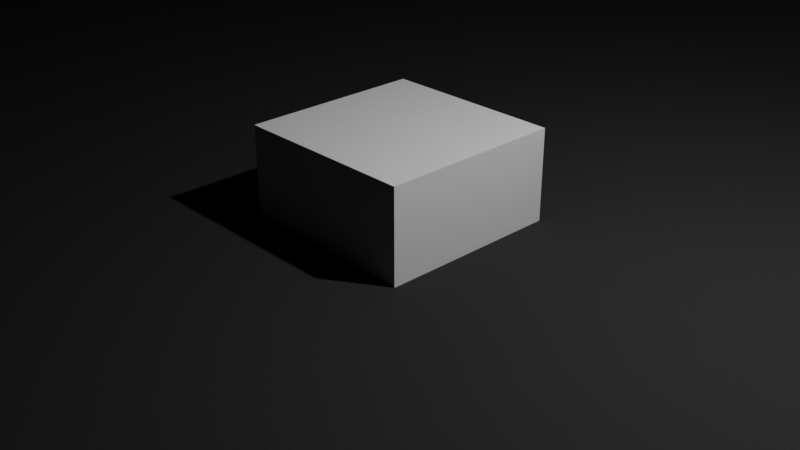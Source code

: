 # Source: arriere_cote.blend  (saved by Blender 2.93.21; exported with 4.5.12 LTS)
import bpy
from mathutils import Matrix  # noqa: F401  (used for matrix-valued properties, if any)

bpy.ops.wm.read_factory_settings(use_empty=True)
scene = bpy.context.scene
scene.name = 'Scene'

# ---- collections
col_collection = bpy.data.collections.new('Collection'); scene.collection.children.link(col_collection)

# ---- materials (node trees are filled in below, after node groups)
mat_material = bpy.data.materials.new('Material')
mat_material.alpha_threshold = 0.0
mat_material.use_transparent_shadow = False
mat_material.line_color = (0.0, 0.0, 0.0, 1.0)
mat_mat_riau = bpy.data.materials.new('Matériau')
mat_mat_riau.use_transparent_shadow = False
mat_mat_riau.diffuse_color = (0.03, 0.03, 0.03, 1.0)

# ---- material node trees
mat_material.use_nodes = True; mat_material.node_tree.nodes.clear()
_N = mat_material.node_tree.nodes; _L = mat_material.node_tree.links
n0 = _N.new('ShaderNodeOutputMaterial'); n0.name = 'Material Output'; n0.location = (300, 300)
n1 = _N.new('ShaderNodeBsdfPrincipled'); n1.name = 'Principled BSDF'; n1.location = (10, 300)
n1.distribution = 'GGX'
n1.subsurface_method = 'BURLEY'
n1.inputs[2].default_value = 0.4
n1.inputs[3].default_value = 1.45
n1.inputs[27].default_value = (0.0, 0.0, 0.0, 1.0)
n1.inputs[28].default_value = 1.0
_L.new(n1.outputs[0], n0.inputs[0])
n0.is_active_output = True

# ---- world
world_world = bpy.data.worlds.new('World'); scene.world = world_world
world_world.use_nodes = True; world_world.node_tree.nodes.clear()
_N = world_world.node_tree.nodes; _L = world_world.node_tree.links
n0 = _N.new('ShaderNodeOutputWorld'); n0.name = 'World Output'; n0.location = (300, 300)
n1 = _N.new('ShaderNodeBackground'); n1.name = 'Background'; n1.location = (10, 300)
n1.inputs[0].default_value = (0.05088, 0.05088, 0.05088, 1.0)
_L.new(n1.outputs[0], n0.inputs[0])
n0.is_active_output = True
world_world.color = (0.05088, 0.05088, 0.05088)
world_world.use_sun_shadow = False
world_world.sun_shadow_jitter_overblur = 0.0

# ---- cameras
cam_camera = bpy.data.cameras.new('Camera')
cam_camera.clip_end = 100.0
cam_camera.ortho_scale = 7.314

# ---- lights
light_light = bpy.data.lights.new('Light', 'POINT')
light_light.transmission_factor = 0.0
light_light.energy = 1000.0
light_light.shadow_soft_size = 0.1
light_light.shadow_maximum_resolution = 0.006
light_light.use_absolute_resolution = True

# ---- meshes
me_cube = bpy.data.meshes.new('Cube')
me_cube.from_pydata([(1.0, 1.0, 1.0), (1.0, 1.0, -1.0), (1.0, -1.0, 1.0), (1.0, -1.0, -1.0), (-1.0, 1.0, 1.0), (-1.0, 1.0, -1.0), (-1.0, -1.0, 1.0), (-1.0, -1.0, -1.0)], [], [(0, 4, 6, 2), (3, 2, 6, 7), (7, 6, 4, 5), (5, 1, 3, 7), (1, 0, 2, 3), (5, 4, 0, 1)])
_uv = me_cube.uv_layers.new(name='UVMap')
_uv.uv.foreach_set('vector', [0.625, 0.5, 0.875, 0.5, 0.875, 0.75, 0.625, 0.75, 0.375, 0.75, 0.625, 0.75, 0.625, 1.0, 0.375, 1.0, 0.375, 0.0, 0.625, 0.0, 0.625, 0.25, 0.375, 0.25, 0.125, 0.5, 0.375, 0.5, 0.375, 0.75, 0.125, 0.75, 0.375, 0.5, 0.625, 0.5, 0.625, 0.75, 0.375, 0.75, 0.375, 0.25, 0.625, 0.25, 0.625, 0.5, 0.375, 0.5])
me_cube.materials.append(mat_material)
me_cube.use_remesh_preserve_volume = False
me_cube.use_remesh_preserve_attributes = False
me_cube.use_mirror_vertex_groups = False
me_cube.update()
me_arriere_cote = bpy.data.meshes.new('arriere_cote')
me_arriere_cote.from_pydata([(120.0, 6.0, 0.0), (120.0, 6.0, 6.0), (85.0, 6.0, 0.0), (85.0, 6.0, 6.0), (0.0, 46.0, 0.0), (0.0, 46.0, 6.0), (35.0, 46.0, 0.0), (35.0, 46.0, 6.0), (0.0, 6.0, 6.0), (0.0, 6.0, 0.0), (35.0, 6.0, 6.0), (35.0, 6.0, 0.0), (120.0, 46.0, 6.0), (120.0, 46.0, 0.0), (85.0, 46.0, 6.0), (85.0, 46.0, 0.0), (35.0, 0.0, 6.0), (85.0, 0.0, 6.0), (85.0, 52.0, 6.0), (35.0, 52.0, 6.0), (85.0, 0.0, 0.0), (35.0, 0.0, 0.0), (35.0, 52.0, 0.0), (85.0, 52.0, 0.0)], [], [(0, 1, 2), (2, 1, 3), (4, 5, 6), (6, 5, 7), (8, 5, 9), (9, 5, 4), (10, 8, 11), (11, 8, 9), (12, 1, 13), (13, 1, 0), (14, 12, 15), (15, 12, 13), (5, 8, 7), (7, 8, 10), (16, 17, 10), (10, 17, 3), (1, 12, 3), (3, 12, 14), (3, 14, 10), (10, 14, 18), (10, 18, 7), (7, 18, 19), (2, 20, 21), (6, 22, 23), (15, 13, 0), (11, 9, 4), (4, 6, 11), (11, 6, 23), (11, 23, 21), (21, 23, 15), (21, 15, 2), (2, 15, 0), (22, 6, 19), (19, 6, 7), (23, 22, 18), (18, 22, 19), (15, 23, 14), (14, 23, 18), (11, 21, 10), (10, 21, 16), (20, 2, 17), (17, 2, 3), (21, 20, 16), (16, 20, 17)])
me_arriere_cote.materials.append(mat_mat_riau)
me_arriere_cote.use_remesh_fix_poles = True
me_arriere_cote.use_remesh_preserve_attributes = False
me_arriere_cote.update()

# ---- objects
ob_cube = bpy.data.objects.new('Cube', me_cube)
ob_light = bpy.data.objects.new('Light', light_light)
ob_camera = bpy.data.objects.new('Camera', cam_camera)
ob_arriere_cote = bpy.data.objects.new('arriere_cote', me_arriere_cote)

# ---- transforms, parenting, visibility, modifiers, constraints
ob_cube.location = (0.0, 0.0, 0.0)
ob_cube.lock_rotations_4d = False
ob_cube.empty_display_type = 'ARROWS'
ob_cube.lineart.crease_threshold = 0.0
ob_light.location = (4.076, 1.005, 5.904)
ob_light.rotation_euler = (0.6503, 0.05522, 1.866)
ob_light.lock_rotations_4d = False
ob_light.empty_display_type = 'ARROWS'
ob_light.color = (0.0, 0.0, 0.0, 0.0)
ob_light.lineart.crease_threshold = 0.0
ob_camera.location = (7.359, -6.926, 4.958)
ob_camera.rotation_euler = (1.109, 0.0, 0.8149)
ob_camera.lock_rotations_4d = False
ob_camera.empty_display_type = 'ARROWS'
ob_camera.color = (0.0, 0.0, 0.0, 0.0)
ob_camera.display_type = 'WIRE'
ob_camera.lineart.crease_threshold = 0.0
ob_arriere_cote.location = (-60.16, -25.75, 0.0)

# ---- collection membership
col_collection.objects.link(ob_cube)
col_collection.objects.link(ob_light)
col_collection.objects.link(ob_camera)
col_collection.objects.link(ob_arriere_cote)

# ---- scene / render settings (as saved in the file)
scene.camera = ob_camera
scene.frame_start = 1; scene.frame_end = 250; scene.frame_set(1)
scene.render.engine = 'BLENDER_EEVEE_NEXT'
scene.cycles.use_denoising = False
scene.cycles.samples = 128
scene.cycles.sampling_pattern = 'TABULATED_SOBOL'
scene.cycles.use_adaptive_sampling = False
scene.cycles.use_light_tree = False
scene.view_settings.view_transform = 'Filmic'
bpy.context.view_layer.update()
